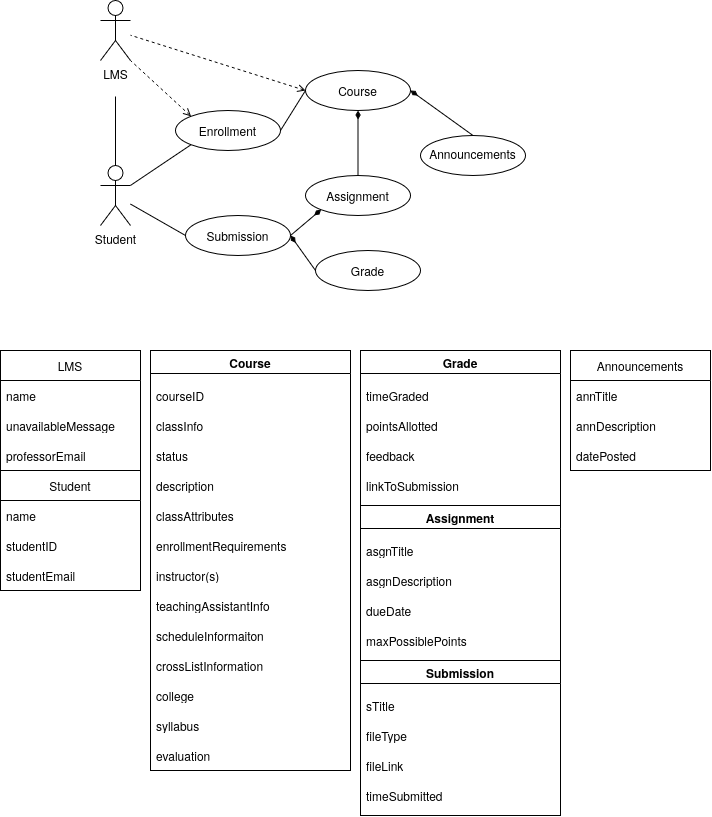

The diagram above was exported from draw.io. Its source (the exported page's mxGraphModel, read from the mxfile embedded in the PNG):
<mxGraphModel dx="1867" dy="1729" grid="1" gridSize="10" guides="1" tooltips="1" connect="1" arrows="1" fold="1" page="1" pageScale="1" pageWidth="850" pageHeight="1100" math="0" shadow="0">
  <root>
    <mxCell id="0" />
    <mxCell id="1" parent="0" />
    <mxCell id="uITPclwHrDWqLcqkDKqv-19" parent="1" style="swimlane;fontStyle=0;childLayout=stackLayout;horizontal=1;startSize=30;horizontalStack=0;resizeParent=1;resizeParentMax=0;resizeLast=0;collapsible=1;marginBottom=0;whiteSpace=wrap;html=1;" value="Student" vertex="1">
      <mxGeometry height="120" width="140" x="-610" y="310" as="geometry">
        <mxRectangle height="30" width="80" x="30" y="270" as="alternateBounds" />
      </mxGeometry>
    </mxCell>
    <mxCell id="uITPclwHrDWqLcqkDKqv-20" parent="uITPclwHrDWqLcqkDKqv-19" style="text;strokeColor=none;fillColor=none;align=left;verticalAlign=middle;spacingLeft=4;spacingRight=4;overflow=hidden;points=[[0,0.5],[1,0.5]];portConstraint=eastwest;rotatable=0;whiteSpace=wrap;html=1;" value="name" vertex="1">
      <mxGeometry height="30" width="140" y="30" as="geometry" />
    </mxCell>
    <mxCell id="uITPclwHrDWqLcqkDKqv-21" parent="uITPclwHrDWqLcqkDKqv-19" style="text;strokeColor=none;fillColor=none;align=left;verticalAlign=middle;spacingLeft=4;spacingRight=4;overflow=hidden;points=[[0,0.5],[1,0.5]];portConstraint=eastwest;rotatable=0;whiteSpace=wrap;html=1;" value="studentID" vertex="1">
      <mxGeometry height="30" width="140" y="60" as="geometry" />
    </mxCell>
    <mxCell id="uITPclwHrDWqLcqkDKqv-22" parent="uITPclwHrDWqLcqkDKqv-19" style="text;strokeColor=none;fillColor=none;align=left;verticalAlign=middle;spacingLeft=4;spacingRight=4;overflow=hidden;points=[[0,0.5],[1,0.5]];portConstraint=eastwest;rotatable=0;whiteSpace=wrap;html=1;" value="studentEmail" vertex="1">
      <mxGeometry height="30" width="140" y="90" as="geometry" />
    </mxCell>
    <mxCell id="uITPclwHrDWqLcqkDKqv-23" parent="1" style="swimlane;fontStyle=0;childLayout=stackLayout;horizontal=1;startSize=30;horizontalStack=0;resizeParent=1;resizeParentMax=0;resizeLast=0;collapsible=1;marginBottom=0;whiteSpace=wrap;html=1;" value="LMS" vertex="1">
      <mxGeometry height="120" width="140" x="-610" y="190" as="geometry">
        <mxRectangle height="30" width="90" x="200" y="270" as="alternateBounds" />
      </mxGeometry>
    </mxCell>
    <mxCell id="uITPclwHrDWqLcqkDKqv-24" parent="uITPclwHrDWqLcqkDKqv-23" style="text;strokeColor=none;fillColor=none;align=left;verticalAlign=middle;spacingLeft=4;spacingRight=4;overflow=hidden;points=[[0,0.5],[1,0.5]];portConstraint=eastwest;rotatable=0;whiteSpace=wrap;html=1;" value="name" vertex="1">
      <mxGeometry height="30" width="140" y="30" as="geometry" />
    </mxCell>
    <mxCell id="uITPclwHrDWqLcqkDKqv-25" parent="uITPclwHrDWqLcqkDKqv-23" style="text;strokeColor=none;fillColor=none;align=left;verticalAlign=middle;spacingLeft=4;spacingRight=4;overflow=hidden;points=[[0,0.5],[1,0.5]];portConstraint=eastwest;rotatable=0;whiteSpace=wrap;html=1;" value="unavailableMessage" vertex="1">
      <mxGeometry height="30" width="140" y="60" as="geometry" />
    </mxCell>
    <mxCell id="uITPclwHrDWqLcqkDKqv-26" parent="uITPclwHrDWqLcqkDKqv-23" style="text;strokeColor=none;fillColor=none;align=left;verticalAlign=middle;spacingLeft=4;spacingRight=4;overflow=hidden;points=[[0,0.5],[1,0.5]];portConstraint=eastwest;rotatable=0;whiteSpace=wrap;html=1;" value="professorEmail" vertex="1">
      <mxGeometry height="30" width="140" y="90" as="geometry" />
    </mxCell>
    <mxCell id="uITPclwHrDWqLcqkDKqv-39" parent="1" style="shape=umlActor;verticalLabelPosition=bottom;verticalAlign=top;html=1;outlineConnect=0;labelPerimeter=1;" value="&lt;div&gt;LMS&lt;/div&gt;&lt;div&gt;&lt;br&gt;&lt;/div&gt;" vertex="1">
      <mxGeometry height="60" width="30" x="-510" y="-160" as="geometry" />
    </mxCell>
    <mxCell id="Hf3yOUhTY1TF0nZd6ZCM-26" edge="1" parent="1" source="uITPclwHrDWqLcqkDKqv-40" style="rounded=0;orthogonalLoop=1;jettySize=auto;html=1;exitX=0;exitY=0.5;exitDx=0;exitDy=0;defaultLabelBackgroundColor=page;dashed=1;startArrow=open;startFill=0;endArrow=none;endFill=0;" target="uITPclwHrDWqLcqkDKqv-39">
      <mxGeometry relative="1" as="geometry" />
    </mxCell>
    <mxCell id="uITPclwHrDWqLcqkDKqv-40" parent="1" style="ellipse;whiteSpace=wrap;html=1;shapeInside=1;" value="Course" vertex="1">
      <mxGeometry height="40" width="105" x="-305" y="-90" as="geometry" />
    </mxCell>
    <mxCell id="Hf3yOUhTY1TF0nZd6ZCM-32" edge="1" parent="1" source="uITPclwHrDWqLcqkDKqv-42" style="rounded=0;orthogonalLoop=1;jettySize=auto;html=1;exitX=0.5;exitY=0;exitDx=0;exitDy=0;entryX=1;entryY=0.5;entryDx=0;entryDy=0;defaultLabelBackgroundColor=page;endArrow=diamondThin;endFill=1;" target="uITPclwHrDWqLcqkDKqv-40">
      <mxGeometry relative="1" as="geometry" />
    </mxCell>
    <mxCell id="uITPclwHrDWqLcqkDKqv-42" parent="1" style="ellipse;whiteSpace=wrap;html=1;shapeInside=1;" value="Announcements" vertex="1">
      <mxGeometry height="40" width="105" x="-190" y="-25" as="geometry" />
    </mxCell>
    <mxCell id="Hf3yOUhTY1TF0nZd6ZCM-33" edge="1" parent="1" source="uITPclwHrDWqLcqkDKqv-44" style="rounded=0;orthogonalLoop=1;jettySize=auto;html=1;exitX=0;exitY=0.5;exitDx=0;exitDy=0;entryX=1;entryY=0.5;entryDx=0;entryDy=0;defaultLabelBackgroundColor=page;endArrow=diamondThin;endFill=1;" target="uITPclwHrDWqLcqkDKqv-132">
      <mxGeometry relative="1" as="geometry" />
    </mxCell>
    <mxCell id="uITPclwHrDWqLcqkDKqv-44" parent="1" style="ellipse;whiteSpace=wrap;html=1;shapeInside=1;" value="Grade" vertex="1">
      <mxGeometry height="40" width="105" x="-295" y="90" as="geometry" />
    </mxCell>
    <mxCell id="uITPclwHrDWqLcqkDKqv-54" parent="1" style="swimlane;whiteSpace=wrap;html=1;" value="Course" vertex="1">
      <mxGeometry height="420" width="200" x="-460" y="190" as="geometry">
        <mxRectangle height="30" width="80" x="390" y="270" as="alternateBounds" />
      </mxGeometry>
    </mxCell>
    <mxCell id="uITPclwHrDWqLcqkDKqv-53" parent="uITPclwHrDWqLcqkDKqv-54" style="text;strokeColor=none;fillColor=none;align=left;verticalAlign=middle;spacingLeft=4;spacingRight=4;overflow=hidden;points=[[0,0.5],[1,0.5]];portConstraint=eastwest;rotatable=0;whiteSpace=wrap;html=1;" value="courseID" vertex="1">
      <mxGeometry height="30" width="200" y="30" as="geometry" />
    </mxCell>
    <mxCell id="uITPclwHrDWqLcqkDKqv-55" parent="uITPclwHrDWqLcqkDKqv-54" style="text;strokeColor=none;fillColor=none;align=left;verticalAlign=middle;spacingLeft=4;spacingRight=4;overflow=hidden;points=[[0,0.5],[1,0.5]];portConstraint=eastwest;rotatable=0;whiteSpace=wrap;html=1;" value="classInfo" vertex="1">
      <mxGeometry height="30" width="200" y="60" as="geometry" />
    </mxCell>
    <mxCell id="uITPclwHrDWqLcqkDKqv-56" parent="uITPclwHrDWqLcqkDKqv-54" style="text;strokeColor=none;fillColor=none;align=left;verticalAlign=middle;spacingLeft=4;spacingRight=4;overflow=hidden;points=[[0,0.5],[1,0.5]];portConstraint=eastwest;rotatable=0;whiteSpace=wrap;html=1;" value="description" vertex="1">
      <mxGeometry height="30" width="200" y="120" as="geometry" />
    </mxCell>
    <mxCell id="uITPclwHrDWqLcqkDKqv-58" parent="uITPclwHrDWqLcqkDKqv-54" style="text;strokeColor=none;fillColor=none;align=left;verticalAlign=middle;spacingLeft=4;spacingRight=4;overflow=hidden;points=[[0,0.5],[1,0.5]];portConstraint=eastwest;rotatable=0;whiteSpace=wrap;html=1;" value="classAttributes" vertex="1">
      <mxGeometry height="30" width="200" y="150" as="geometry" />
    </mxCell>
    <mxCell id="uITPclwHrDWqLcqkDKqv-59" parent="uITPclwHrDWqLcqkDKqv-54" style="text;strokeColor=none;fillColor=none;align=left;verticalAlign=middle;spacingLeft=4;spacingRight=4;overflow=hidden;points=[[0,0.5],[1,0.5]];portConstraint=eastwest;rotatable=0;whiteSpace=wrap;html=1;" value="enrollmentRequirements" vertex="1">
      <mxGeometry height="30" width="200" y="180" as="geometry" />
    </mxCell>
    <mxCell id="uITPclwHrDWqLcqkDKqv-60" parent="uITPclwHrDWqLcqkDKqv-54" style="text;strokeColor=none;fillColor=none;align=left;verticalAlign=middle;spacingLeft=4;spacingRight=4;overflow=hidden;points=[[0,0.5],[1,0.5]];portConstraint=eastwest;rotatable=0;whiteSpace=wrap;html=1;" value="instructor(s)" vertex="1">
      <mxGeometry height="30" width="200" y="210" as="geometry" />
    </mxCell>
    <mxCell id="uITPclwHrDWqLcqkDKqv-61" parent="uITPclwHrDWqLcqkDKqv-54" style="text;strokeColor=none;fillColor=none;align=left;verticalAlign=middle;spacingLeft=4;spacingRight=4;overflow=hidden;points=[[0,0.5],[1,0.5]];portConstraint=eastwest;rotatable=0;whiteSpace=wrap;html=1;" value="teachingAssistantInfo" vertex="1">
      <mxGeometry height="30" width="200" y="240" as="geometry" />
    </mxCell>
    <mxCell id="uITPclwHrDWqLcqkDKqv-62" parent="uITPclwHrDWqLcqkDKqv-54" style="text;strokeColor=none;fillColor=none;align=left;verticalAlign=middle;spacingLeft=4;spacingRight=4;overflow=hidden;points=[[0,0.5],[1,0.5]];portConstraint=eastwest;rotatable=0;whiteSpace=wrap;html=1;" value="scheduleInformaiton" vertex="1">
      <mxGeometry height="30" width="200" y="270" as="geometry" />
    </mxCell>
    <mxCell id="uITPclwHrDWqLcqkDKqv-63" parent="uITPclwHrDWqLcqkDKqv-54" style="text;strokeColor=none;fillColor=none;align=left;verticalAlign=middle;spacingLeft=4;spacingRight=4;overflow=hidden;points=[[0,0.5],[1,0.5]];portConstraint=eastwest;rotatable=0;whiteSpace=wrap;html=1;" value="crossListInformation" vertex="1">
      <mxGeometry height="30" width="200" y="300" as="geometry" />
    </mxCell>
    <mxCell id="uITPclwHrDWqLcqkDKqv-64" parent="uITPclwHrDWqLcqkDKqv-54" style="text;strokeColor=none;fillColor=none;align=left;verticalAlign=middle;spacingLeft=4;spacingRight=4;overflow=hidden;points=[[0,0.5],[1,0.5]];portConstraint=eastwest;rotatable=0;whiteSpace=wrap;html=1;" value="college" vertex="1">
      <mxGeometry height="30" width="200" y="330" as="geometry" />
    </mxCell>
    <mxCell id="uITPclwHrDWqLcqkDKqv-65" parent="uITPclwHrDWqLcqkDKqv-54" style="text;strokeColor=none;fillColor=none;align=left;verticalAlign=middle;spacingLeft=4;spacingRight=4;overflow=hidden;points=[[0,0.5],[1,0.5]];portConstraint=eastwest;rotatable=0;whiteSpace=wrap;html=1;" value="syllabus" vertex="1">
      <mxGeometry height="30" width="200" y="360" as="geometry" />
    </mxCell>
    <mxCell id="uITPclwHrDWqLcqkDKqv-66" parent="uITPclwHrDWqLcqkDKqv-54" style="text;strokeColor=none;fillColor=none;align=left;verticalAlign=middle;spacingLeft=4;spacingRight=4;overflow=hidden;points=[[0,0.5],[1,0.5]];portConstraint=eastwest;rotatable=0;whiteSpace=wrap;html=1;" value="evaluation" vertex="1">
      <mxGeometry height="30" width="200" y="390" as="geometry" />
    </mxCell>
    <mxCell id="uITPclwHrDWqLcqkDKqv-57" parent="uITPclwHrDWqLcqkDKqv-54" style="text;strokeColor=none;fillColor=none;align=left;verticalAlign=middle;spacingLeft=4;spacingRight=4;overflow=hidden;points=[[0,0.5],[1,0.5]];portConstraint=eastwest;rotatable=0;whiteSpace=wrap;html=1;" value="status" vertex="1">
      <mxGeometry height="30" width="200" y="90" as="geometry" />
    </mxCell>
    <mxCell id="uITPclwHrDWqLcqkDKqv-67" parent="1" style="shape=umlActor;verticalLabelPosition=bottom;verticalAlign=top;html=1;outlineConnect=0;labelPerimeter=1;" value="Student" vertex="1">
      <mxGeometry height="60" width="30" x="-510" y="5" as="geometry" />
    </mxCell>
    <mxCell id="Hf3yOUhTY1TF0nZd6ZCM-34" edge="1" parent="1" source="uITPclwHrDWqLcqkDKqv-68" style="rounded=0;orthogonalLoop=1;jettySize=auto;html=1;exitX=0.5;exitY=0;exitDx=0;exitDy=0;entryX=0.5;entryY=1;entryDx=0;entryDy=0;defaultLabelBackgroundColor=page;endArrow=diamondThin;endFill=1;" target="uITPclwHrDWqLcqkDKqv-40">
      <mxGeometry relative="1" as="geometry" />
    </mxCell>
    <mxCell id="uITPclwHrDWqLcqkDKqv-68" parent="1" style="ellipse;whiteSpace=wrap;html=1;shapeInside=1;" value="Assignment" vertex="1">
      <mxGeometry height="40" width="105" x="-305" y="15" as="geometry" />
    </mxCell>
    <mxCell id="uITPclwHrDWqLcqkDKqv-73" edge="1" parent="1" source="uITPclwHrDWqLcqkDKqv-67" style="endArrow=none;html=1;rounded=0;defaultLabelBackgroundColor=page;entryX=0;entryY=0.5;entryDx=0;entryDy=0;" target="uITPclwHrDWqLcqkDKqv-132" value="">
      <mxGeometry height="50" relative="1" width="50" as="geometry">
        <mxPoint x="-80" y="55" as="sourcePoint" />
        <mxPoint x="120" y="35" as="targetPoint" />
      </mxGeometry>
    </mxCell>
    <mxCell id="uITPclwHrDWqLcqkDKqv-100" parent="1" style="swimlane;whiteSpace=wrap;html=1;" value="Assignment" vertex="1">
      <mxGeometry height="155" width="200" x="-250" y="345" as="geometry">
        <mxRectangle height="30" width="80" x="390" y="270" as="alternateBounds" />
      </mxGeometry>
    </mxCell>
    <mxCell id="uITPclwHrDWqLcqkDKqv-101" parent="uITPclwHrDWqLcqkDKqv-100" style="text;strokeColor=none;fillColor=none;align=left;verticalAlign=middle;spacingLeft=4;spacingRight=4;overflow=hidden;points=[[0,0.5],[1,0.5]];portConstraint=eastwest;rotatable=0;whiteSpace=wrap;html=1;" value="asgnTitle" vertex="1">
      <mxGeometry height="30" width="200" y="30" as="geometry" />
    </mxCell>
    <mxCell id="uITPclwHrDWqLcqkDKqv-102" parent="uITPclwHrDWqLcqkDKqv-100" style="text;strokeColor=none;fillColor=none;align=left;verticalAlign=middle;spacingLeft=4;spacingRight=4;overflow=hidden;points=[[0,0.5],[1,0.5]];portConstraint=eastwest;rotatable=0;whiteSpace=wrap;html=1;" value="asgnDescription" vertex="1">
      <mxGeometry height="30" width="200" y="60" as="geometry" />
    </mxCell>
    <mxCell id="uITPclwHrDWqLcqkDKqv-103" parent="uITPclwHrDWqLcqkDKqv-100" style="text;strokeColor=none;fillColor=none;align=left;verticalAlign=middle;spacingLeft=4;spacingRight=4;overflow=hidden;points=[[0,0.5],[1,0.5]];portConstraint=eastwest;rotatable=0;whiteSpace=wrap;html=1;" value="maxPossiblePoints" vertex="1">
      <mxGeometry height="30" width="200" y="120" as="geometry" />
    </mxCell>
    <mxCell id="uITPclwHrDWqLcqkDKqv-113" parent="uITPclwHrDWqLcqkDKqv-100" style="text;strokeColor=none;fillColor=none;align=left;verticalAlign=middle;spacingLeft=4;spacingRight=4;overflow=hidden;points=[[0,0.5],[1,0.5]];portConstraint=eastwest;rotatable=0;whiteSpace=wrap;html=1;" value="dueDate" vertex="1">
      <mxGeometry height="30" width="200" y="90" as="geometry" />
    </mxCell>
    <mxCell id="uITPclwHrDWqLcqkDKqv-128" parent="1" style="swimlane;fontStyle=0;childLayout=stackLayout;horizontal=1;startSize=30;horizontalStack=0;resizeParent=1;resizeParentMax=0;resizeLast=0;collapsible=1;marginBottom=0;whiteSpace=wrap;html=1;" value="Announcements" vertex="1">
      <mxGeometry height="120" width="140" x="-40" y="190" as="geometry">
        <mxRectangle height="30" width="90" x="200" y="270" as="alternateBounds" />
      </mxGeometry>
    </mxCell>
    <mxCell id="uITPclwHrDWqLcqkDKqv-129" parent="uITPclwHrDWqLcqkDKqv-128" style="text;strokeColor=none;fillColor=none;align=left;verticalAlign=middle;spacingLeft=4;spacingRight=4;overflow=hidden;points=[[0,0.5],[1,0.5]];portConstraint=eastwest;rotatable=0;whiteSpace=wrap;html=1;" value="annTitle" vertex="1">
      <mxGeometry height="30" width="140" y="30" as="geometry" />
    </mxCell>
    <mxCell id="uITPclwHrDWqLcqkDKqv-130" parent="uITPclwHrDWqLcqkDKqv-128" style="text;strokeColor=none;fillColor=none;align=left;verticalAlign=middle;spacingLeft=4;spacingRight=4;overflow=hidden;points=[[0,0.5],[1,0.5]];portConstraint=eastwest;rotatable=0;whiteSpace=wrap;html=1;" value="annDescription" vertex="1">
      <mxGeometry height="30" width="140" y="60" as="geometry" />
    </mxCell>
    <mxCell id="uITPclwHrDWqLcqkDKqv-131" parent="uITPclwHrDWqLcqkDKqv-128" style="text;strokeColor=none;fillColor=none;align=left;verticalAlign=middle;spacingLeft=4;spacingRight=4;overflow=hidden;points=[[0,0.5],[1,0.5]];portConstraint=eastwest;rotatable=0;whiteSpace=wrap;html=1;" value="datePosted" vertex="1">
      <mxGeometry height="30" width="140" y="90" as="geometry" />
    </mxCell>
    <mxCell id="Hf3yOUhTY1TF0nZd6ZCM-31" edge="1" parent="1" source="uITPclwHrDWqLcqkDKqv-132" style="rounded=0;orthogonalLoop=1;jettySize=auto;html=1;exitX=1;exitY=0.5;exitDx=0;exitDy=0;entryX=0;entryY=1;entryDx=0;entryDy=0;defaultLabelBackgroundColor=page;endArrow=diamondThin;endFill=1;" target="uITPclwHrDWqLcqkDKqv-68">
      <mxGeometry relative="1" as="geometry" />
    </mxCell>
    <mxCell id="uITPclwHrDWqLcqkDKqv-132" parent="1" style="ellipse;whiteSpace=wrap;html=1;shapeInside=1;" value="Submission" vertex="1">
      <mxGeometry height="40" width="105" x="-425" y="55" as="geometry" />
    </mxCell>
    <mxCell id="uITPclwHrDWqLcqkDKqv-138" parent="1" style="swimlane;whiteSpace=wrap;html=1;" value="Submission" vertex="1">
      <mxGeometry height="155" width="200" x="-250" y="500" as="geometry">
        <mxRectangle height="30" width="80" x="390" y="270" as="alternateBounds" />
      </mxGeometry>
    </mxCell>
    <mxCell id="uITPclwHrDWqLcqkDKqv-139" parent="uITPclwHrDWqLcqkDKqv-138" style="text;strokeColor=none;fillColor=none;align=left;verticalAlign=middle;spacingLeft=4;spacingRight=4;overflow=hidden;points=[[0,0.5],[1,0.5]];portConstraint=eastwest;rotatable=0;whiteSpace=wrap;html=1;" value="sTitle" vertex="1">
      <mxGeometry height="30" width="200" y="30" as="geometry" />
    </mxCell>
    <mxCell id="uITPclwHrDWqLcqkDKqv-140" parent="uITPclwHrDWqLcqkDKqv-138" style="text;strokeColor=none;fillColor=none;align=left;verticalAlign=middle;spacingLeft=4;spacingRight=4;overflow=hidden;points=[[0,0.5],[1,0.5]];portConstraint=eastwest;rotatable=0;whiteSpace=wrap;html=1;" value="fileType" vertex="1">
      <mxGeometry height="30" width="200" y="60" as="geometry" />
    </mxCell>
    <mxCell id="uITPclwHrDWqLcqkDKqv-141" parent="uITPclwHrDWqLcqkDKqv-138" style="text;strokeColor=none;fillColor=none;align=left;verticalAlign=middle;spacingLeft=4;spacingRight=4;overflow=hidden;points=[[0,0.5],[1,0.5]];portConstraint=eastwest;rotatable=0;whiteSpace=wrap;html=1;" value="timeSubmitted" vertex="1">
      <mxGeometry height="30" width="200" y="120" as="geometry" />
    </mxCell>
    <mxCell id="uITPclwHrDWqLcqkDKqv-142" parent="uITPclwHrDWqLcqkDKqv-138" style="text;strokeColor=none;fillColor=none;align=left;verticalAlign=middle;spacingLeft=4;spacingRight=4;overflow=hidden;points=[[0,0.5],[1,0.5]];portConstraint=eastwest;rotatable=0;whiteSpace=wrap;html=1;" value="fileLink" vertex="1">
      <mxGeometry height="30" width="200" y="90" as="geometry" />
    </mxCell>
    <mxCell id="Hf3yOUhTY1TF0nZd6ZCM-2" parent="1" style="swimlane;whiteSpace=wrap;html=1;" value="Grade" vertex="1">
      <mxGeometry height="155" width="200" x="-250" y="190" as="geometry">
        <mxRectangle height="30" width="80" x="390" y="270" as="alternateBounds" />
      </mxGeometry>
    </mxCell>
    <mxCell id="Hf3yOUhTY1TF0nZd6ZCM-3" parent="Hf3yOUhTY1TF0nZd6ZCM-2" style="text;strokeColor=none;fillColor=none;align=left;verticalAlign=middle;spacingLeft=4;spacingRight=4;overflow=hidden;points=[[0,0.5],[1,0.5]];portConstraint=eastwest;rotatable=0;whiteSpace=wrap;html=1;" value="timeGraded" vertex="1">
      <mxGeometry height="30" width="200" y="30" as="geometry" />
    </mxCell>
    <mxCell id="Hf3yOUhTY1TF0nZd6ZCM-4" parent="Hf3yOUhTY1TF0nZd6ZCM-2" style="text;strokeColor=none;fillColor=none;align=left;verticalAlign=middle;spacingLeft=4;spacingRight=4;overflow=hidden;points=[[0,0.5],[1,0.5]];portConstraint=eastwest;rotatable=0;whiteSpace=wrap;html=1;" value="pointsAllotted" vertex="1">
      <mxGeometry height="30" width="200" y="60" as="geometry" />
    </mxCell>
    <mxCell id="Hf3yOUhTY1TF0nZd6ZCM-5" parent="Hf3yOUhTY1TF0nZd6ZCM-2" style="text;strokeColor=none;fillColor=none;align=left;verticalAlign=middle;spacingLeft=4;spacingRight=4;overflow=hidden;points=[[0,0.5],[1,0.5]];portConstraint=eastwest;rotatable=0;whiteSpace=wrap;html=1;" value="linkToSubmission" vertex="1">
      <mxGeometry height="30" width="200" y="120" as="geometry" />
    </mxCell>
    <mxCell id="Hf3yOUhTY1TF0nZd6ZCM-6" parent="Hf3yOUhTY1TF0nZd6ZCM-2" style="text;strokeColor=none;fillColor=none;align=left;verticalAlign=middle;spacingLeft=4;spacingRight=4;overflow=hidden;points=[[0,0.5],[1,0.5]];portConstraint=eastwest;rotatable=0;whiteSpace=wrap;html=1;" value="feedback" vertex="1">
      <mxGeometry height="30" width="200" y="90" as="geometry" />
    </mxCell>
    <mxCell id="Hf3yOUhTY1TF0nZd6ZCM-25" edge="1" parent="1" source="uITPclwHrDWqLcqkDKqv-67" style="endArrow=none;html=1;rounded=0;defaultLabelBackgroundColor=page;exitX=0.5;exitY=0;exitDx=0;exitDy=0;exitPerimeter=0;" target="uITPclwHrDWqLcqkDKqv-39" value="">
      <mxGeometry height="50" relative="1" width="50" as="geometry">
        <mxPoint x="-135" y="140" as="sourcePoint" />
        <mxPoint x="-85" y="90" as="targetPoint" />
      </mxGeometry>
    </mxCell>
    <mxCell id="Hf3yOUhTY1TF0nZd6ZCM-29" edge="1" parent="1" source="Hf3yOUhTY1TF0nZd6ZCM-27" style="rounded=0;orthogonalLoop=1;jettySize=auto;html=1;exitX=0;exitY=1;exitDx=0;exitDy=0;defaultLabelBackgroundColor=page;endArrow=none;endFill=0;" target="uITPclwHrDWqLcqkDKqv-67">
      <mxGeometry relative="1" as="geometry" />
    </mxCell>
    <mxCell id="Hf3yOUhTY1TF0nZd6ZCM-30" edge="1" parent="1" source="Hf3yOUhTY1TF0nZd6ZCM-27" style="rounded=0;orthogonalLoop=1;jettySize=auto;html=1;exitX=1;exitY=0.5;exitDx=0;exitDy=0;entryX=0;entryY=0.5;entryDx=0;entryDy=0;defaultLabelBackgroundColor=page;endArrow=none;endFill=0;" target="uITPclwHrDWqLcqkDKqv-40">
      <mxGeometry relative="1" as="geometry" />
    </mxCell>
    <mxCell id="Hf3yOUhTY1TF0nZd6ZCM-27" parent="1" style="ellipse;whiteSpace=wrap;html=1;shapeInside=1;" value="Enrollment" vertex="1">
      <mxGeometry height="40" width="105" x="-435" y="-50" as="geometry" />
    </mxCell>
    <mxCell id="Hf3yOUhTY1TF0nZd6ZCM-28" edge="1" parent="1" source="Hf3yOUhTY1TF0nZd6ZCM-27" style="rounded=0;orthogonalLoop=1;jettySize=auto;html=1;exitX=0;exitY=0;exitDx=0;exitDy=0;entryX=1;entryY=1;entryDx=0;entryDy=0;entryPerimeter=0;defaultLabelBackgroundColor=page;dashed=1;endArrow=none;endFill=0;startArrow=open;startFill=0;" target="uITPclwHrDWqLcqkDKqv-39">
      <mxGeometry relative="1" as="geometry" />
    </mxCell>
  </root>
</mxGraphModel>